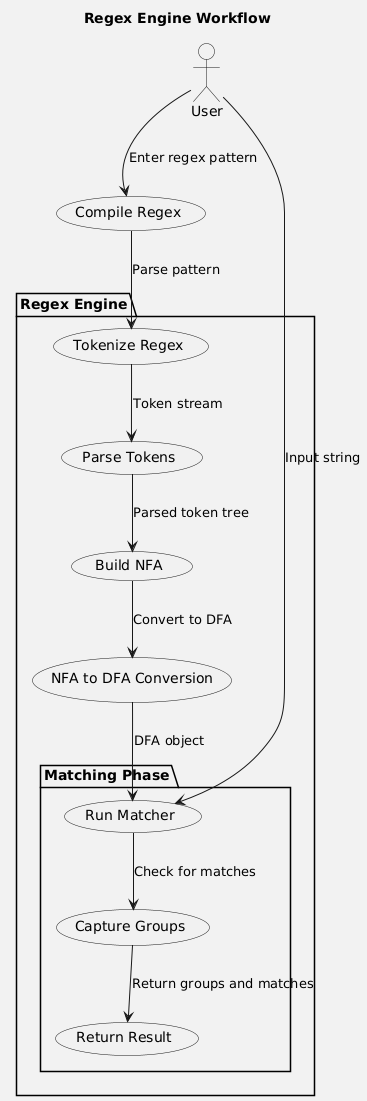

The diagram above was rendered by PlantUML. Its source (embedded in the PNG):
@startuml
skinparam monochrome true
skinparam shadowing false
skinparam backgroundColor #f2f2f2
skinparam style strictuml
title Regex Engine Workflow

actor User as U

U --> (Compile Regex) : Enter regex pattern

package "Regex Engine" {
    (Compile Regex) --> (Tokenize Regex) : Parse pattern
    (Tokenize Regex) --> (Parse Tokens) : Token stream
    (Parse Tokens) --> (Build NFA) : Parsed token tree
    (Build NFA) --> (NFA to DFA Conversion) : Convert to DFA

    package "Matching Phase" {
        (NFA to DFA Conversion) --> (Run Matcher) : DFA object
        U --> (Run Matcher) : Input string
        (Run Matcher) --> (Capture Groups) : Check for matches
        (Capture Groups) --> (Return Result) : Return groups and matches
    }
}
@enduml